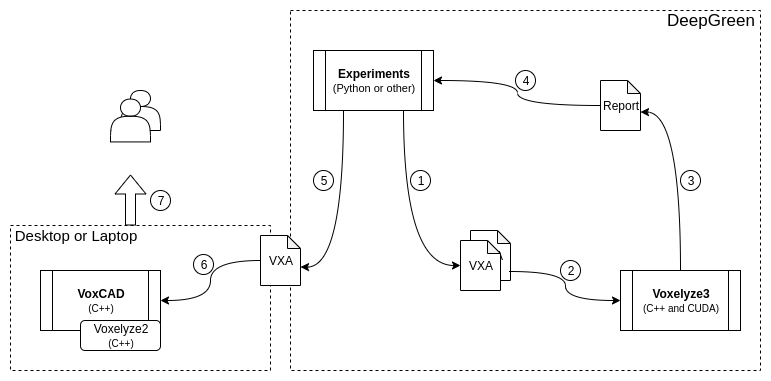

The diagram above was exported from draw.io. Its source (the exported page's mxGraphModel, read from the mxfile embedded in the PNG):
<mxGraphModel dx="1352" dy="757" grid="1" gridSize="10" guides="1" tooltips="1" connect="1" arrows="1" fold="1" page="1" pageScale="1" pageWidth="827" pageHeight="1169" math="0" shadow="0">
  <root>
    <mxCell id="0" />
    <mxCell id="1" parent="0" />
    <mxCell id="2" value="" style="rounded=0;whiteSpace=wrap;html=1;align=left;dashed=1;" vertex="1" parent="1">
      <mxGeometry x="50" y="245" width="260" height="145" as="geometry" />
    </mxCell>
    <mxCell id="3" value="" style="rounded=0;whiteSpace=wrap;html=1;dashed=1;" vertex="1" parent="1">
      <mxGeometry x="330" y="30" width="470" height="360" as="geometry" />
    </mxCell>
    <mxCell id="4" value="&lt;b&gt;Experiments&lt;/b&gt;&lt;br&gt;&lt;font style=&quot;font-size: 11px&quot;&gt;(Python or other)&lt;/font&gt;" style="shape=process;whiteSpace=wrap;html=1;backgroundOutline=1;" vertex="1" parent="1">
      <mxGeometry x="353" y="70" width="120" height="60" as="geometry" />
    </mxCell>
    <mxCell id="5" value="" style="group" vertex="1" connectable="0" parent="1">
      <mxGeometry x="500" y="250" width="50" height="60" as="geometry" />
    </mxCell>
    <mxCell id="6" value="VXA" style="shape=note;whiteSpace=wrap;html=1;backgroundOutline=1;darkOpacity=0.05;size=13;" vertex="1" parent="5">
      <mxGeometry x="10" width="40" height="50" as="geometry" />
    </mxCell>
    <mxCell id="7" value="VXA" style="shape=note;whiteSpace=wrap;html=1;backgroundOutline=1;darkOpacity=0.05;size=13;" vertex="1" parent="5">
      <mxGeometry y="10" width="40" height="50" as="geometry" />
    </mxCell>
    <mxCell id="8" value="&lt;b&gt;Voxelyze3&lt;/b&gt;&lt;br&gt;&lt;font style=&quot;font-size: 10px&quot;&gt;(C++ and CUDA)&lt;/font&gt;" style="shape=process;whiteSpace=wrap;html=1;backgroundOutline=1;" vertex="1" parent="1">
      <mxGeometry x="660" y="290" width="120" height="60" as="geometry" />
    </mxCell>
    <mxCell id="9" value="Report" style="shape=note;whiteSpace=wrap;html=1;backgroundOutline=1;darkOpacity=0.05;size=13;" vertex="1" parent="1">
      <mxGeometry x="640" y="100" width="40" height="50" as="geometry" />
    </mxCell>
    <mxCell id="10" value="VXA" style="shape=note;whiteSpace=wrap;html=1;backgroundOutline=1;darkOpacity=0.05;size=13;" vertex="1" parent="1">
      <mxGeometry x="300" y="255" width="40" height="50" as="geometry" />
    </mxCell>
    <mxCell id="11" value="&lt;b&gt;VoxCAD&lt;/b&gt;&lt;br&gt;&lt;font style=&quot;font-size: 10px&quot;&gt;(C++)&lt;/font&gt;" style="shape=process;whiteSpace=wrap;html=1;backgroundOutline=1;" vertex="1" parent="1">
      <mxGeometry x="80" y="290" width="120" height="60" as="geometry" />
    </mxCell>
    <mxCell id="12" value="Voxelyze2&lt;br&gt;&lt;font style=&quot;font-size: 10px&quot;&gt;(C++)&lt;/font&gt;" style="rounded=1;whiteSpace=wrap;html=1;" vertex="1" parent="1">
      <mxGeometry x="120" y="340" width="80" height="30" as="geometry" />
    </mxCell>
    <mxCell id="13" value="" style="group" vertex="1" connectable="0" parent="1">
      <mxGeometry x="150" y="110" width="50" height="60" as="geometry" />
    </mxCell>
    <mxCell id="14" value="" style="shape=actor;whiteSpace=wrap;html=1;" vertex="1" parent="13">
      <mxGeometry x="10" width="40" height="40" as="geometry" />
    </mxCell>
    <mxCell id="15" value="" style="shape=actor;whiteSpace=wrap;html=1;" vertex="1" parent="13">
      <mxGeometry y="8.571428571428571" width="40" height="42.857142857142854" as="geometry" />
    </mxCell>
    <mxCell id="16" value="" style="endArrow=classic;html=1;exitX=0.75;exitY=1;exitDx=0;exitDy=0;entryX=0;entryY=0.5;entryDx=0;entryDy=0;entryPerimeter=0;edgeStyle=orthogonalEdgeStyle;rounded=1;curved=1;" edge="1" source="4" target="7" parent="1">
      <mxGeometry width="50" height="50" relative="1" as="geometry">
        <mxPoint x="80" y="570" as="sourcePoint" />
        <mxPoint x="130" y="520" as="targetPoint" />
      </mxGeometry>
    </mxCell>
    <mxCell id="17" value="" style="endArrow=classic;html=1;exitX=0.975;exitY=0.82;exitDx=0;exitDy=0;entryX=0;entryY=0.5;entryDx=0;entryDy=0;rounded=1;exitPerimeter=0;edgeStyle=orthogonalEdgeStyle;elbow=vertical;curved=1;" edge="1" source="6" target="8" parent="1">
      <mxGeometry width="50" height="50" relative="1" as="geometry">
        <mxPoint x="453" y="140" as="sourcePoint" />
        <mxPoint x="510" y="275" as="targetPoint" />
      </mxGeometry>
    </mxCell>
    <mxCell id="18" value="" style="endArrow=classic;html=1;entryX=0;entryY=0;entryDx=40;entryDy=31.5;entryPerimeter=0;exitX=0.5;exitY=0;exitDx=0;exitDy=0;edgeStyle=orthogonalEdgeStyle;curved=1;" edge="1" source="8" target="9" parent="1">
      <mxGeometry width="50" height="50" relative="1" as="geometry">
        <mxPoint x="80" y="570" as="sourcePoint" />
        <mxPoint x="130" y="520" as="targetPoint" />
      </mxGeometry>
    </mxCell>
    <mxCell id="19" value="" style="endArrow=classic;html=1;entryX=1;entryY=0.5;entryDx=0;entryDy=0;rounded=1;edgeStyle=orthogonalEdgeStyle;elbow=vertical;curved=1;exitX=0;exitY=0.5;exitDx=0;exitDy=0;exitPerimeter=0;" edge="1" source="9" target="4" parent="1">
      <mxGeometry width="50" height="50" relative="1" as="geometry">
        <mxPoint x="600" y="100" as="sourcePoint" />
        <mxPoint x="670" y="330" as="targetPoint" />
      </mxGeometry>
    </mxCell>
    <mxCell id="20" value="" style="endArrow=classic;html=1;exitX=0.25;exitY=1;exitDx=0;exitDy=0;entryX=0;entryY=0;entryDx=40;entryDy=31.5;entryPerimeter=0;edgeStyle=orthogonalEdgeStyle;rounded=1;elbow=vertical;curved=1;" edge="1" source="4" target="10" parent="1">
      <mxGeometry width="50" height="50" relative="1" as="geometry">
        <mxPoint x="453" y="140" as="sourcePoint" />
        <mxPoint x="510" y="295" as="targetPoint" />
      </mxGeometry>
    </mxCell>
    <mxCell id="21" value="" style="endArrow=classic;html=1;exitX=0;exitY=0.5;exitDx=0;exitDy=0;rounded=1;exitPerimeter=0;edgeStyle=orthogonalEdgeStyle;curved=1;entryX=1;entryY=0.5;entryDx=0;entryDy=0;" edge="1" source="10" target="11" parent="1">
      <mxGeometry width="50" height="50" relative="1" as="geometry">
        <mxPoint x="559" y="301" as="sourcePoint" />
        <mxPoint x="230" y="318" as="targetPoint" />
      </mxGeometry>
    </mxCell>
    <mxCell id="22" value="" style="shape=flexArrow;endArrow=classic;html=1;" edge="1" parent="1">
      <mxGeometry width="50" height="50" relative="1" as="geometry">
        <mxPoint x="170" y="245" as="sourcePoint" />
        <mxPoint x="170" y="194" as="targetPoint" />
      </mxGeometry>
    </mxCell>
    <mxCell id="23" value="Desktop or Laptop" style="text;html=1;strokeColor=none;fillColor=none;align=center;verticalAlign=middle;whiteSpace=wrap;rounded=0;fontSize=15;" vertex="1" parent="1">
      <mxGeometry x="50" y="245" width="130" height="20" as="geometry" />
    </mxCell>
    <mxCell id="24" value="DeepGreen" style="text;html=1;strokeColor=none;fillColor=none;align=center;verticalAlign=middle;whiteSpace=wrap;rounded=0;fontSize=17;" vertex="1" parent="1">
      <mxGeometry x="730" y="30" width="40" height="20" as="geometry" />
    </mxCell>
    <mxCell id="25" value="1" style="ellipse;whiteSpace=wrap;html=1;" vertex="1" parent="1">
      <mxGeometry x="450" y="190" width="20" height="20" as="geometry" />
    </mxCell>
    <mxCell id="26" value="2" style="ellipse;whiteSpace=wrap;html=1;" vertex="1" parent="1">
      <mxGeometry x="600" y="280" width="20" height="20" as="geometry" />
    </mxCell>
    <mxCell id="27" value="3" style="ellipse;whiteSpace=wrap;html=1;" vertex="1" parent="1">
      <mxGeometry x="720" y="190" width="20" height="20" as="geometry" />
    </mxCell>
    <mxCell id="28" value="4" style="ellipse;whiteSpace=wrap;html=1;" vertex="1" parent="1">
      <mxGeometry x="555" y="90" width="20" height="20" as="geometry" />
    </mxCell>
    <mxCell id="29" value="5" style="ellipse;whiteSpace=wrap;html=1;" vertex="1" parent="1">
      <mxGeometry x="353" y="190" width="20" height="20" as="geometry" />
    </mxCell>
    <mxCell id="30" value="6" style="ellipse;whiteSpace=wrap;html=1;" vertex="1" parent="1">
      <mxGeometry x="233" y="274" width="20" height="20" as="geometry" />
    </mxCell>
    <mxCell id="31" value="7" style="ellipse;whiteSpace=wrap;html=1;" vertex="1" parent="1">
      <mxGeometry x="190" y="210" width="20" height="20" as="geometry" />
    </mxCell>
  </root>
</mxGraphModel>